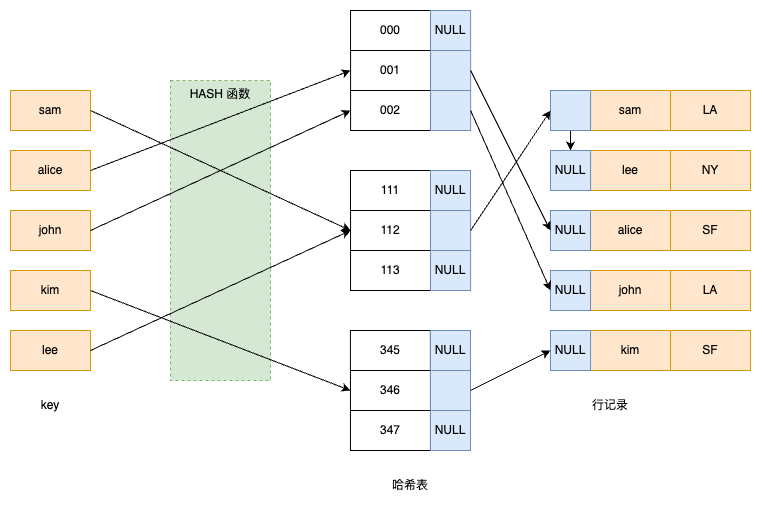

The diagram above was exported from draw.io. Its source (the exported page's mxGraphModel, read from the mxfile embedded in the PNG):
<mxGraphModel dx="1997" dy="1704" grid="1" gridSize="10" guides="1" tooltips="1" connect="1" arrows="1" fold="1" page="1" pageScale="1" pageWidth="850" pageHeight="1100" math="0" shadow="0">
  <root>
    <mxCell id="0" />
    <mxCell id="1" parent="0" />
    <mxCell id="2" value="sam" style="rounded=0;whiteSpace=wrap;html=1;fillColor=#ffe6cc;strokeColor=#d79b00;" vertex="1" parent="1">
      <mxGeometry x="980.02" y="2360" width="80" height="40" as="geometry" />
    </mxCell>
    <mxCell id="3" value="alice" style="rounded=0;whiteSpace=wrap;html=1;fillColor=#ffe6cc;strokeColor=#d79b00;" vertex="1" parent="1">
      <mxGeometry x="980.02" y="2420" width="80" height="40" as="geometry" />
    </mxCell>
    <mxCell id="4" value="john" style="rounded=0;whiteSpace=wrap;html=1;fillColor=#ffe6cc;strokeColor=#d79b00;" vertex="1" parent="1">
      <mxGeometry x="980.02" y="2480" width="80" height="40" as="geometry" />
    </mxCell>
    <mxCell id="5" value="kim" style="rounded=0;whiteSpace=wrap;html=1;fillColor=#ffe6cc;strokeColor=#d79b00;" vertex="1" parent="1">
      <mxGeometry x="980.02" y="2540" width="80" height="40" as="geometry" />
    </mxCell>
    <mxCell id="6" value="lee" style="rounded=0;whiteSpace=wrap;html=1;fillColor=#ffe6cc;strokeColor=#d79b00;" vertex="1" parent="1">
      <mxGeometry x="979.98" y="2600" width="80" height="40" as="geometry" />
    </mxCell>
    <mxCell id="7" value="HASH 函数" style="rounded=0;whiteSpace=wrap;html=1;dashed=1;fillColor=#d5e8d4;strokeColor=#82b366;verticalAlign=top;" vertex="1" parent="1">
      <mxGeometry x="1140" y="2350" width="100" height="300" as="geometry" />
    </mxCell>
    <mxCell id="8" value="000" style="rounded=0;whiteSpace=wrap;html=1;" vertex="1" parent="1">
      <mxGeometry x="1320.04" y="2280" width="80" height="40" as="geometry" />
    </mxCell>
    <mxCell id="9" value="NULL" style="rounded=0;whiteSpace=wrap;html=1;fillColor=#dae8fc;strokeColor=#6c8ebf;" vertex="1" parent="1">
      <mxGeometry x="1400.04" y="2280" width="40.04" height="40" as="geometry" />
    </mxCell>
    <mxCell id="10" value="001" style="rounded=0;whiteSpace=wrap;html=1;" vertex="1" parent="1">
      <mxGeometry x="1320.08" y="2320" width="80" height="40" as="geometry" />
    </mxCell>
    <mxCell id="11" value="" style="rounded=0;whiteSpace=wrap;html=1;fillColor=#dae8fc;strokeColor=#6c8ebf;" vertex="1" parent="1">
      <mxGeometry x="1400.08" y="2320" width="40.04" height="40" as="geometry" />
    </mxCell>
    <mxCell id="12" value="002" style="rounded=0;whiteSpace=wrap;html=1;" vertex="1" parent="1">
      <mxGeometry x="1320.08" y="2360" width="80" height="40" as="geometry" />
    </mxCell>
    <mxCell id="13" value="" style="rounded=0;whiteSpace=wrap;html=1;fillColor=#dae8fc;strokeColor=#6c8ebf;" vertex="1" parent="1">
      <mxGeometry x="1400.08" y="2360" width="40.04" height="40" as="geometry" />
    </mxCell>
    <mxCell id="14" value="111" style="rounded=0;whiteSpace=wrap;html=1;" vertex="1" parent="1">
      <mxGeometry x="1320" y="2440" width="80" height="40" as="geometry" />
    </mxCell>
    <mxCell id="15" value="NULL" style="rounded=0;whiteSpace=wrap;html=1;fillColor=#dae8fc;strokeColor=#6c8ebf;" vertex="1" parent="1">
      <mxGeometry x="1400" y="2440" width="40.04" height="40" as="geometry" />
    </mxCell>
    <mxCell id="16" value="112" style="rounded=0;whiteSpace=wrap;html=1;" vertex="1" parent="1">
      <mxGeometry x="1320.04" y="2480" width="80" height="40" as="geometry" />
    </mxCell>
    <mxCell id="17" value="" style="rounded=0;whiteSpace=wrap;html=1;fillColor=#dae8fc;strokeColor=#6c8ebf;" vertex="1" parent="1">
      <mxGeometry x="1400.04" y="2480" width="40.04" height="40" as="geometry" />
    </mxCell>
    <mxCell id="18" value="113" style="rounded=0;whiteSpace=wrap;html=1;" vertex="1" parent="1">
      <mxGeometry x="1320.04" y="2520" width="80" height="40" as="geometry" />
    </mxCell>
    <mxCell id="19" value="NULL" style="rounded=0;whiteSpace=wrap;html=1;fillColor=#dae8fc;strokeColor=#6c8ebf;" vertex="1" parent="1">
      <mxGeometry x="1400.04" y="2520" width="40.04" height="40" as="geometry" />
    </mxCell>
    <mxCell id="20" value="345" style="rounded=0;whiteSpace=wrap;html=1;" vertex="1" parent="1">
      <mxGeometry x="1319.92" y="2600" width="80" height="40" as="geometry" />
    </mxCell>
    <mxCell id="21" value="NULL" style="rounded=0;whiteSpace=wrap;html=1;fillColor=#dae8fc;strokeColor=#6c8ebf;" vertex="1" parent="1">
      <mxGeometry x="1399.92" y="2600" width="40.04" height="40" as="geometry" />
    </mxCell>
    <mxCell id="22" value="346" style="rounded=0;whiteSpace=wrap;html=1;" vertex="1" parent="1">
      <mxGeometry x="1319.96" y="2640" width="80" height="40" as="geometry" />
    </mxCell>
    <mxCell id="23" value="" style="rounded=0;whiteSpace=wrap;html=1;fillColor=#dae8fc;strokeColor=#6c8ebf;" vertex="1" parent="1">
      <mxGeometry x="1399.96" y="2640" width="40.04" height="40" as="geometry" />
    </mxCell>
    <mxCell id="24" value="347" style="rounded=0;whiteSpace=wrap;html=1;" vertex="1" parent="1">
      <mxGeometry x="1319.96" y="2680" width="80" height="40" as="geometry" />
    </mxCell>
    <mxCell id="25" value="NULL" style="rounded=0;whiteSpace=wrap;html=1;fillColor=#dae8fc;strokeColor=#6c8ebf;" vertex="1" parent="1">
      <mxGeometry x="1399.96" y="2680" width="40.04" height="40" as="geometry" />
    </mxCell>
    <mxCell id="26" value="key" style="text;html=1;align=center;verticalAlign=middle;whiteSpace=wrap;rounded=0;" vertex="1" parent="1">
      <mxGeometry x="989.98" y="2660" width="60" height="30" as="geometry" />
    </mxCell>
    <mxCell id="27" value="哈希表" style="text;html=1;align=center;verticalAlign=middle;whiteSpace=wrap;rounded=0;" vertex="1" parent="1">
      <mxGeometry x="1350" y="2740" width="60" height="30" as="geometry" />
    </mxCell>
    <mxCell id="28" style="edgeStyle=orthogonalEdgeStyle;rounded=0;orthogonalLoop=1;jettySize=auto;html=1;exitX=0.5;exitY=1;exitDx=0;exitDy=0;" edge="1" source="27" target="27" parent="1">
      <mxGeometry relative="1" as="geometry" />
    </mxCell>
    <mxCell id="29" value="sam" style="rounded=0;whiteSpace=wrap;html=1;fillColor=#ffe6cc;strokeColor=#d79b00;" vertex="1" parent="1">
      <mxGeometry x="1560.04" y="2360" width="80" height="40" as="geometry" />
    </mxCell>
    <mxCell id="30" value="lee" style="rounded=0;whiteSpace=wrap;html=1;fillColor=#ffe6cc;strokeColor=#d79b00;" vertex="1" parent="1">
      <mxGeometry x="1560.04" y="2420" width="80" height="40" as="geometry" />
    </mxCell>
    <mxCell id="31" value="alice" style="rounded=0;whiteSpace=wrap;html=1;fillColor=#ffe6cc;strokeColor=#d79b00;" vertex="1" parent="1">
      <mxGeometry x="1560.04" y="2480" width="80" height="40" as="geometry" />
    </mxCell>
    <mxCell id="32" value="john" style="rounded=0;whiteSpace=wrap;html=1;fillColor=#ffe6cc;strokeColor=#d79b00;" vertex="1" parent="1">
      <mxGeometry x="1560.04" y="2540" width="80" height="40" as="geometry" />
    </mxCell>
    <mxCell id="33" value="kim" style="rounded=0;whiteSpace=wrap;html=1;fillColor=#ffe6cc;strokeColor=#d79b00;" vertex="1" parent="1">
      <mxGeometry x="1560" y="2600" width="80" height="40" as="geometry" />
    </mxCell>
    <mxCell id="34" style="edgeStyle=orthogonalEdgeStyle;rounded=0;orthogonalLoop=1;jettySize=auto;html=1;exitX=0.5;exitY=1;exitDx=0;exitDy=0;entryX=0.5;entryY=0;entryDx=0;entryDy=0;" edge="1" source="35" target="36" parent="1">
      <mxGeometry relative="1" as="geometry" />
    </mxCell>
    <mxCell id="35" value="" style="rounded=0;whiteSpace=wrap;html=1;fillColor=#dae8fc;strokeColor=#6c8ebf;" vertex="1" parent="1">
      <mxGeometry x="1520" y="2360" width="40.04" height="40" as="geometry" />
    </mxCell>
    <mxCell id="36" value="NULL" style="rounded=0;whiteSpace=wrap;html=1;fillColor=#dae8fc;strokeColor=#6c8ebf;" vertex="1" parent="1">
      <mxGeometry x="1520" y="2420" width="40.04" height="40" as="geometry" />
    </mxCell>
    <mxCell id="37" value="NULL" style="rounded=0;whiteSpace=wrap;html=1;fillColor=#dae8fc;strokeColor=#6c8ebf;" vertex="1" parent="1">
      <mxGeometry x="1519.96" y="2480" width="40.04" height="40" as="geometry" />
    </mxCell>
    <mxCell id="38" value="NULL" style="rounded=0;whiteSpace=wrap;html=1;fillColor=#dae8fc;strokeColor=#6c8ebf;" vertex="1" parent="1">
      <mxGeometry x="1519.96" y="2540" width="40.04" height="40" as="geometry" />
    </mxCell>
    <mxCell id="39" value="NULL" style="rounded=0;whiteSpace=wrap;html=1;fillColor=#dae8fc;strokeColor=#6c8ebf;" vertex="1" parent="1">
      <mxGeometry x="1520" y="2600" width="40.04" height="40" as="geometry" />
    </mxCell>
    <mxCell id="40" value="行记录" style="text;html=1;align=center;verticalAlign=middle;whiteSpace=wrap;rounded=0;" vertex="1" parent="1">
      <mxGeometry x="1550" y="2660" width="60" height="30" as="geometry" />
    </mxCell>
    <mxCell id="41" value="LA" style="rounded=0;whiteSpace=wrap;html=1;fillColor=#ffe6cc;strokeColor=#d79b00;" vertex="1" parent="1">
      <mxGeometry x="1640.04" y="2360" width="80" height="40" as="geometry" />
    </mxCell>
    <mxCell id="42" value="NY" style="rounded=0;whiteSpace=wrap;html=1;fillColor=#ffe6cc;strokeColor=#d79b00;" vertex="1" parent="1">
      <mxGeometry x="1640" y="2420" width="80" height="40" as="geometry" />
    </mxCell>
    <mxCell id="43" value="SF" style="rounded=0;whiteSpace=wrap;html=1;fillColor=#ffe6cc;strokeColor=#d79b00;" vertex="1" parent="1">
      <mxGeometry x="1640.04" y="2480" width="80" height="40" as="geometry" />
    </mxCell>
    <mxCell id="44" value="LA" style="rounded=0;whiteSpace=wrap;html=1;fillColor=#ffe6cc;strokeColor=#d79b00;" vertex="1" parent="1">
      <mxGeometry x="1640.04" y="2540" width="80" height="40" as="geometry" />
    </mxCell>
    <mxCell id="45" value="SF" style="rounded=0;whiteSpace=wrap;html=1;fillColor=#ffe6cc;strokeColor=#d79b00;" vertex="1" parent="1">
      <mxGeometry x="1640.04" y="2600" width="80" height="40" as="geometry" />
    </mxCell>
    <mxCell id="46" value="" style="endArrow=classic;html=1;rounded=0;exitX=1;exitY=0.5;exitDx=0;exitDy=0;entryX=0;entryY=0.5;entryDx=0;entryDy=0;" edge="1" source="2" target="16" parent="1">
      <mxGeometry width="50" height="50" relative="1" as="geometry">
        <mxPoint x="1140" y="2450" as="sourcePoint" />
        <mxPoint x="1190" y="2400" as="targetPoint" />
      </mxGeometry>
    </mxCell>
    <mxCell id="47" value="" style="endArrow=classic;html=1;rounded=0;exitX=1;exitY=0.5;exitDx=0;exitDy=0;entryX=0;entryY=0.5;entryDx=0;entryDy=0;" edge="1" source="6" target="16" parent="1">
      <mxGeometry width="50" height="50" relative="1" as="geometry">
        <mxPoint x="1180" y="2610" as="sourcePoint" />
        <mxPoint x="1230" y="2560" as="targetPoint" />
      </mxGeometry>
    </mxCell>
    <mxCell id="48" value="" style="endArrow=classic;html=1;rounded=0;exitX=1;exitY=0.5;exitDx=0;exitDy=0;entryX=0;entryY=0.5;entryDx=0;entryDy=0;" edge="1" source="3" target="10" parent="1">
      <mxGeometry width="50" height="50" relative="1" as="geometry">
        <mxPoint x="1120" y="2510" as="sourcePoint" />
        <mxPoint x="1170" y="2460" as="targetPoint" />
      </mxGeometry>
    </mxCell>
    <mxCell id="49" value="" style="endArrow=classic;html=1;rounded=0;exitX=1;exitY=0.5;exitDx=0;exitDy=0;entryX=0;entryY=0.5;entryDx=0;entryDy=0;" edge="1" source="4" target="12" parent="1">
      <mxGeometry width="50" height="50" relative="1" as="geometry">
        <mxPoint x="1140" y="2530" as="sourcePoint" />
        <mxPoint x="1190" y="2480" as="targetPoint" />
      </mxGeometry>
    </mxCell>
    <mxCell id="50" value="" style="endArrow=classic;html=1;rounded=0;exitX=1;exitY=0.5;exitDx=0;exitDy=0;entryX=0;entryY=0.5;entryDx=0;entryDy=0;" edge="1" source="17" target="35" parent="1">
      <mxGeometry width="50" height="50" relative="1" as="geometry">
        <mxPoint x="1470" y="2450" as="sourcePoint" />
        <mxPoint x="1520" y="2400" as="targetPoint" />
      </mxGeometry>
    </mxCell>
    <mxCell id="51" value="" style="endArrow=classic;html=1;rounded=0;exitX=1;exitY=0.5;exitDx=0;exitDy=0;entryX=0;entryY=0.5;entryDx=0;entryDy=0;" edge="1" source="11" target="37" parent="1">
      <mxGeometry width="50" height="50" relative="1" as="geometry">
        <mxPoint x="1470" y="2350" as="sourcePoint" />
        <mxPoint x="1520" y="2300" as="targetPoint" />
      </mxGeometry>
    </mxCell>
    <mxCell id="52" value="" style="endArrow=classic;html=1;rounded=0;exitX=1;exitY=0.5;exitDx=0;exitDy=0;entryX=0;entryY=0.5;entryDx=0;entryDy=0;" edge="1" source="13" target="38" parent="1">
      <mxGeometry width="50" height="50" relative="1" as="geometry">
        <mxPoint x="1470" y="2350" as="sourcePoint" />
        <mxPoint x="1520" y="2300" as="targetPoint" />
      </mxGeometry>
    </mxCell>
    <mxCell id="53" value="" style="endArrow=classic;html=1;rounded=0;exitX=1;exitY=0.5;exitDx=0;exitDy=0;entryX=0;entryY=0.5;entryDx=0;entryDy=0;" edge="1" source="5" target="22" parent="1">
      <mxGeometry width="50" height="50" relative="1" as="geometry">
        <mxPoint x="1090" y="2560" as="sourcePoint" />
        <mxPoint x="1140" y="2510" as="targetPoint" />
      </mxGeometry>
    </mxCell>
    <mxCell id="54" value="" style="endArrow=classic;html=1;rounded=0;exitX=1;exitY=0.5;exitDx=0;exitDy=0;entryX=0;entryY=0.5;entryDx=0;entryDy=0;" edge="1" source="23" target="39" parent="1">
      <mxGeometry width="50" height="50" relative="1" as="geometry">
        <mxPoint x="1500" y="2730" as="sourcePoint" />
        <mxPoint x="1550" y="2680" as="targetPoint" />
      </mxGeometry>
    </mxCell>
  </root>
</mxGraphModel>